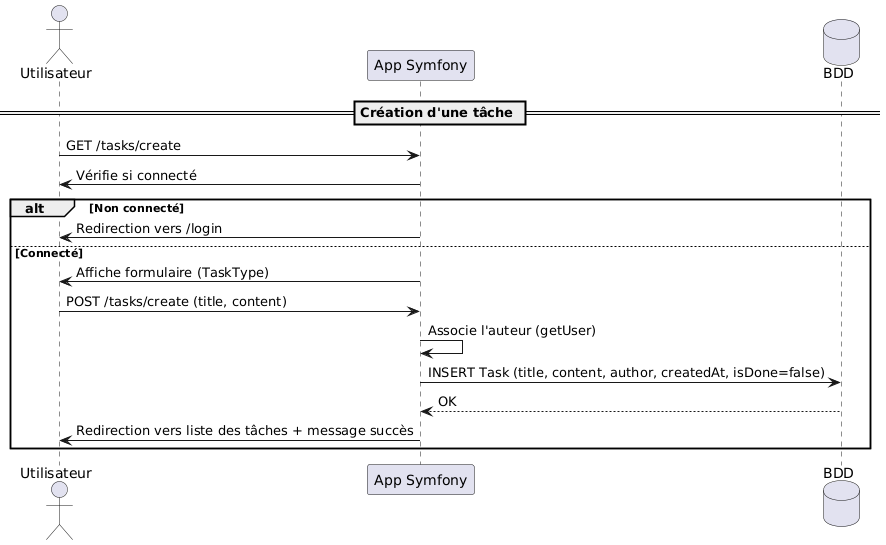

The diagram above was rendered by PlantUML. Its source (embedded in the PNG):
@startuml
actor Utilisateur
participant "App Symfony" as App
database "BDD" as DB

== Création d'une tâche ==
Utilisateur -> App : GET /tasks/create
App -> Utilisateur : Vérifie si connecté
alt Non connecté
    App -> Utilisateur : Redirection vers /login
else Connecté
    App -> Utilisateur : Affiche formulaire (TaskType)

    Utilisateur -> App : POST /tasks/create (title, content)
    App -> App : Associe l'auteur (getUser)
    App -> DB : INSERT Task (title, content, author, createdAt, isDone=false)
    DB --> App : OK
    App -> Utilisateur : Redirection vers liste des tâches + message succès
end
@enduml